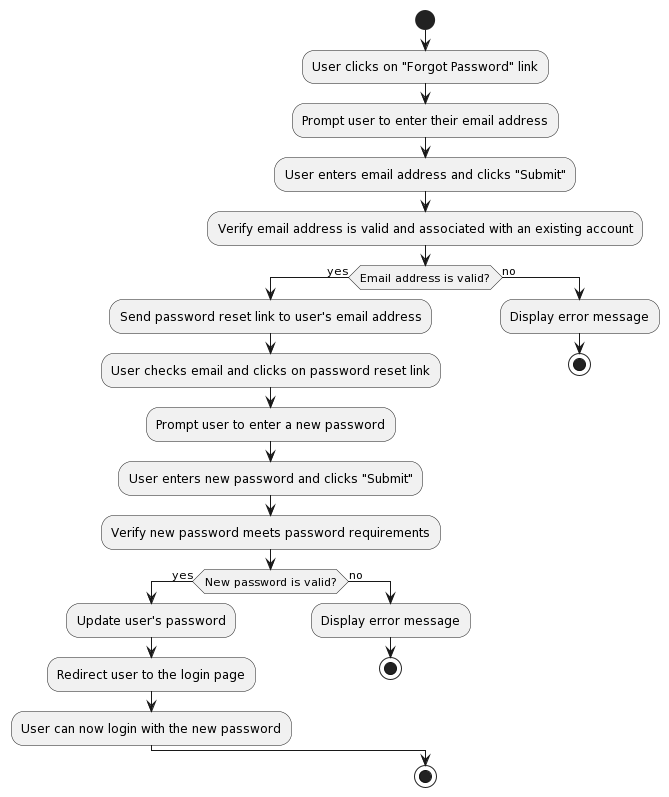

The diagram above was rendered by PlantUML. Its source (embedded in the PNG):
@startuml
start
:User clicks on "Forgot Password" link;
:Prompt user to enter their email address;
:User enters email address and clicks "Submit";
:Verify email address is valid and associated with an existing account;
if (Email address is valid?) then (yes)
  :Send password reset link to user's email address;
  :User checks email and clicks on password reset link;
  :Prompt user to enter a new password;
  :User enters new password and clicks "Submit";
  :Verify new password meets password requirements;
  if (New password is valid?) then (yes)
    :Update user's password;
    :Redirect user to the login page;
    :User can now login with the new password;
  else (no)
    :Display error message;
    stop
  endif
else (no)
  :Display error message;
  stop
endif
stop
@enduml